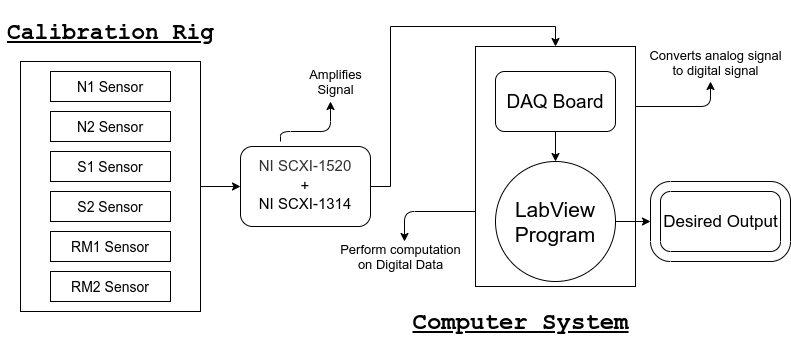

The diagram above was exported from draw.io. Its source (the exported page's mxGraphModel, read from the mxfile embedded in the PNG):
<mxGraphModel dx="1038" dy="545" grid="1" gridSize="10" guides="1" tooltips="1" connect="1" arrows="1" fold="1" page="1" pageScale="1" pageWidth="827" pageHeight="1169" math="0" shadow="0">
  <root>
    <mxCell id="0" />
    <mxCell id="1" parent="0" />
    <mxCell id="6vfnm19OLySe5TluLWBs-10" style="edgeStyle=orthogonalEdgeStyle;rounded=0;orthogonalLoop=1;jettySize=auto;html=1;entryX=0;entryY=0.5;entryDx=0;entryDy=0;" edge="1" parent="1" source="6vfnm19OLySe5TluLWBs-2" target="6vfnm19OLySe5TluLWBs-38">
      <mxGeometry relative="1" as="geometry">
        <mxPoint x="354" y="200" as="targetPoint" />
      </mxGeometry>
    </mxCell>
    <mxCell id="6vfnm19OLySe5TluLWBs-2" value="" style="rounded=0;whiteSpace=wrap;html=1;" vertex="1" parent="1">
      <mxGeometry x="30" y="170" width="180" height="250" as="geometry" />
    </mxCell>
    <mxCell id="6vfnm19OLySe5TluLWBs-3" value="&lt;font style=&quot;font-size: 14px&quot;&gt;N1 Sensor&lt;/font&gt;" style="rounded=0;whiteSpace=wrap;html=1;" vertex="1" parent="1">
      <mxGeometry x="60" y="180" width="120" height="30" as="geometry" />
    </mxCell>
    <mxCell id="6vfnm19OLySe5TluLWBs-31" style="edgeStyle=orthogonalEdgeStyle;rounded=0;orthogonalLoop=1;jettySize=auto;html=1;exitX=0.5;exitY=0;exitDx=0;exitDy=0;entryX=0.5;entryY=0;entryDx=0;entryDy=0;" edge="1" parent="1" source="6vfnm19OLySe5TluLWBs-5" target="6vfnm19OLySe5TluLWBs-28">
      <mxGeometry relative="1" as="geometry" />
    </mxCell>
    <mxCell id="6vfnm19OLySe5TluLWBs-32" style="edgeStyle=orthogonalEdgeStyle;rounded=0;orthogonalLoop=1;jettySize=auto;html=1;exitX=0.5;exitY=0;exitDx=0;exitDy=0;entryX=0.5;entryY=0;entryDx=0;entryDy=0;" edge="1" parent="1" source="6vfnm19OLySe5TluLWBs-5" target="6vfnm19OLySe5TluLWBs-28">
      <mxGeometry relative="1" as="geometry" />
    </mxCell>
    <mxCell id="6vfnm19OLySe5TluLWBs-5" value="" style="rounded=0;whiteSpace=wrap;html=1;" vertex="1" parent="1">
      <mxGeometry x="485" y="155" width="160" height="240" as="geometry" />
    </mxCell>
    <mxCell id="6vfnm19OLySe5TluLWBs-13" style="edgeStyle=orthogonalEdgeStyle;rounded=0;orthogonalLoop=1;jettySize=auto;html=1;" edge="1" parent="1" source="6vfnm19OLySe5TluLWBs-6" target="6vfnm19OLySe5TluLWBs-14">
      <mxGeometry relative="1" as="geometry">
        <mxPoint x="700" y="450" as="targetPoint" />
      </mxGeometry>
    </mxCell>
    <mxCell id="6vfnm19OLySe5TluLWBs-6" value="&lt;font style=&quot;font-size: 21px&quot;&gt;LabView&lt;br&gt;Program&lt;/font&gt;" style="ellipse;whiteSpace=wrap;html=1;align=center;" vertex="1" parent="1">
      <mxGeometry x="505" y="270" width="120" height="120" as="geometry" />
    </mxCell>
    <mxCell id="6vfnm19OLySe5TluLWBs-14" value="" style="verticalLabelPosition=bottom;verticalAlign=top;html=1;shape=mxgraph.basic.rounded_frame;dx=10;" vertex="1" parent="1">
      <mxGeometry x="660" y="290" width="140" height="80" as="geometry" />
    </mxCell>
    <mxCell id="6vfnm19OLySe5TluLWBs-15" value="&lt;font style=&quot;font-size: 14px&quot;&gt;RM1&amp;nbsp;Sensor&lt;/font&gt;" style="rounded=0;whiteSpace=wrap;html=1;" vertex="1" parent="1">
      <mxGeometry x="60" y="340" width="120" height="30" as="geometry" />
    </mxCell>
    <mxCell id="6vfnm19OLySe5TluLWBs-16" value="&lt;font style=&quot;font-size: 14px&quot;&gt;S2&amp;nbsp;Sensor&lt;/font&gt;" style="rounded=0;whiteSpace=wrap;html=1;" vertex="1" parent="1">
      <mxGeometry x="60" y="300" width="120" height="30" as="geometry" />
    </mxCell>
    <mxCell id="6vfnm19OLySe5TluLWBs-17" value="&lt;font style=&quot;font-size: 14px&quot;&gt;S1&amp;nbsp;Sensor&lt;/font&gt;" style="rounded=0;whiteSpace=wrap;html=1;" vertex="1" parent="1">
      <mxGeometry x="60" y="260" width="120" height="30" as="geometry" />
    </mxCell>
    <mxCell id="6vfnm19OLySe5TluLWBs-18" value="&lt;font style=&quot;font-size: 14px&quot;&gt;N2 Sensor&lt;/font&gt;" style="rounded=0;whiteSpace=wrap;html=1;" vertex="1" parent="1">
      <mxGeometry x="60" y="220" width="120" height="30" as="geometry" />
    </mxCell>
    <mxCell id="6vfnm19OLySe5TluLWBs-22" value="&lt;font style=&quot;font-size: 14px&quot;&gt;RM2&amp;nbsp;Sensor&lt;/font&gt;" style="rounded=0;whiteSpace=wrap;html=1;" vertex="1" parent="1">
      <mxGeometry x="60" y="380" width="120" height="30" as="geometry" />
    </mxCell>
    <mxCell id="6vfnm19OLySe5TluLWBs-26" value="&lt;font style=&quot;font-size: 17px&quot;&gt;Desired Output&lt;/font&gt;" style="text;html=1;align=center;verticalAlign=middle;resizable=0;points=[];autosize=1;" vertex="1" parent="1">
      <mxGeometry x="665" y="320" width="130" height="20" as="geometry" />
    </mxCell>
    <mxCell id="6vfnm19OLySe5TluLWBs-33" style="edgeStyle=orthogonalEdgeStyle;rounded=0;orthogonalLoop=1;jettySize=auto;html=1;exitX=0.5;exitY=1;exitDx=0;exitDy=0;entryX=0.5;entryY=0;entryDx=0;entryDy=0;" edge="1" parent="1" source="6vfnm19OLySe5TluLWBs-28" target="6vfnm19OLySe5TluLWBs-6">
      <mxGeometry relative="1" as="geometry" />
    </mxCell>
    <mxCell id="6vfnm19OLySe5TluLWBs-28" value="&lt;font style=&quot;font-size: 19px&quot;&gt;DAQ Board&lt;/font&gt;" style="rounded=1;whiteSpace=wrap;html=1;" vertex="1" parent="1">
      <mxGeometry x="505" y="180" width="120" height="60" as="geometry" />
    </mxCell>
    <mxCell id="6vfnm19OLySe5TluLWBs-50" style="edgeStyle=orthogonalEdgeStyle;rounded=0;orthogonalLoop=1;jettySize=auto;html=1;exitX=1;exitY=0.5;exitDx=0;exitDy=0;entryX=0.5;entryY=0;entryDx=0;entryDy=0;" edge="1" parent="1" source="6vfnm19OLySe5TluLWBs-38" target="6vfnm19OLySe5TluLWBs-5">
      <mxGeometry relative="1" as="geometry">
        <Array as="points">
          <mxPoint x="400" y="295" />
          <mxPoint x="400" y="135" />
          <mxPoint x="565" y="135" />
        </Array>
      </mxGeometry>
    </mxCell>
    <mxCell id="6vfnm19OLySe5TluLWBs-38" value="&lt;h1 style=&quot;box-sizing: border-box ; margin: 0px ; font-family: &amp;#34;roboto condensed&amp;#34; , sans-serif ; line-height: normal ; color: rgb(51 , 51 , 51) ; padding: 0px ; white-space: normal ; background-color: rgb(255 , 255 , 255)&quot;&gt;&lt;font style=&quot;font-size: 15px ; font-weight: normal&quot;&gt;NI SCXI-1520&lt;/font&gt;&lt;/h1&gt;&lt;div&gt;&lt;font style=&quot;font-size: 15px&quot;&gt;+&lt;/font&gt;&lt;/div&gt;&lt;div&gt;&lt;font style=&quot;font-size: 15px&quot;&gt;NI SCXI-1314&lt;/font&gt;&lt;/div&gt;&lt;div style=&quot;font-size: 10px&quot;&gt;&lt;font style=&quot;font-size: 10px&quot;&gt;&lt;br&gt;&lt;/font&gt;&lt;/div&gt;" style="rounded=1;whiteSpace=wrap;html=1;" vertex="1" parent="1">
      <mxGeometry x="250" y="255" width="130" height="80" as="geometry" />
    </mxCell>
    <mxCell id="6vfnm19OLySe5TluLWBs-42" value="&lt;h1&gt;&lt;font size=&quot;1&quot; face=&quot;Courier New&quot;&gt;&lt;u style=&quot;font-size: 23px&quot;&gt;Calibration Rig&lt;/u&gt;&lt;/font&gt;&lt;/h1&gt;" style="text;html=1;resizable=0;autosize=1;align=center;verticalAlign=middle;points=[];fillColor=none;strokeColor=none;rounded=0;" vertex="1" parent="1">
      <mxGeometry x="10" y="110" width="220" height="60" as="geometry" />
    </mxCell>
    <mxCell id="6vfnm19OLySe5TluLWBs-46" value="&lt;h1&gt;&lt;u&gt;&lt;font face=&quot;Courier New&quot;&gt;Computer System&lt;/font&gt;&lt;/u&gt;&lt;/h1&gt;" style="text;html=1;resizable=0;autosize=1;align=center;verticalAlign=middle;points=[];fillColor=none;strokeColor=none;rounded=0;" vertex="1" parent="1">
      <mxGeometry x="415" y="405" width="230" height="50" as="geometry" />
    </mxCell>
    <mxCell id="6vfnm19OLySe5TluLWBs-52" value="&lt;font style=&quot;font-size: 13px&quot;&gt;Converts analog signal&lt;br&gt;to digital signal&lt;/font&gt;" style="text;html=1;align=center;" vertex="1" parent="1">
      <mxGeometry x="665" y="150" width="120" height="30" as="geometry" />
    </mxCell>
    <mxCell id="6vfnm19OLySe5TluLWBs-54" value="&lt;span style=&quot;white-space: normal&quot;&gt;&lt;font style=&quot;font-size: 13px&quot;&gt;Amplifies Signal&lt;/font&gt;&lt;/span&gt;" style="text;html=1;resizable=0;autosize=1;align=center;verticalAlign=middle;points=[];fillColor=none;strokeColor=none;rounded=0;" vertex="1" parent="1">
      <mxGeometry x="290" y="180" width="110" height="20" as="geometry" />
    </mxCell>
    <mxCell id="6vfnm19OLySe5TluLWBs-55" value="&lt;font style=&quot;font-size: 13px&quot;&gt;Perform computation&lt;br&gt;on Digital Data&lt;/font&gt;" style="text;html=1;resizable=0;autosize=1;align=center;verticalAlign=middle;points=[];fillColor=none;strokeColor=none;rounded=0;" vertex="1" parent="1">
      <mxGeometry x="340" y="350" width="140" height="30" as="geometry" />
    </mxCell>
    <mxCell id="6vfnm19OLySe5TluLWBs-58" value="" style="edgeStyle=segmentEdgeStyle;endArrow=classic;html=1;fontSize=12;exitX=1;exitY=0.25;exitDx=0;exitDy=0;" edge="1" parent="1" source="6vfnm19OLySe5TluLWBs-5">
      <mxGeometry width="50" height="50" relative="1" as="geometry">
        <mxPoint x="650" y="220" as="sourcePoint" />
        <mxPoint x="720" y="190" as="targetPoint" />
      </mxGeometry>
    </mxCell>
    <mxCell id="6vfnm19OLySe5TluLWBs-60" value="" style="edgeStyle=elbowEdgeStyle;elbow=vertical;endArrow=classic;html=1;fontSize=12;" edge="1" parent="1">
      <mxGeometry width="50" height="50" relative="1" as="geometry">
        <mxPoint x="290" y="250" as="sourcePoint" />
        <mxPoint x="340" y="210" as="targetPoint" />
        <Array as="points">
          <mxPoint x="320" y="240" />
        </Array>
      </mxGeometry>
    </mxCell>
    <mxCell id="6vfnm19OLySe5TluLWBs-62" value="" style="edgeStyle=segmentEdgeStyle;endArrow=classic;html=1;fontSize=12;" edge="1" parent="1" source="6vfnm19OLySe5TluLWBs-5">
      <mxGeometry width="50" height="50" relative="1" as="geometry">
        <mxPoint x="474" y="314" as="sourcePoint" />
        <mxPoint x="414" y="350" as="targetPoint" />
        <Array as="points">
          <mxPoint x="414" y="320" />
        </Array>
      </mxGeometry>
    </mxCell>
  </root>
</mxGraphModel>